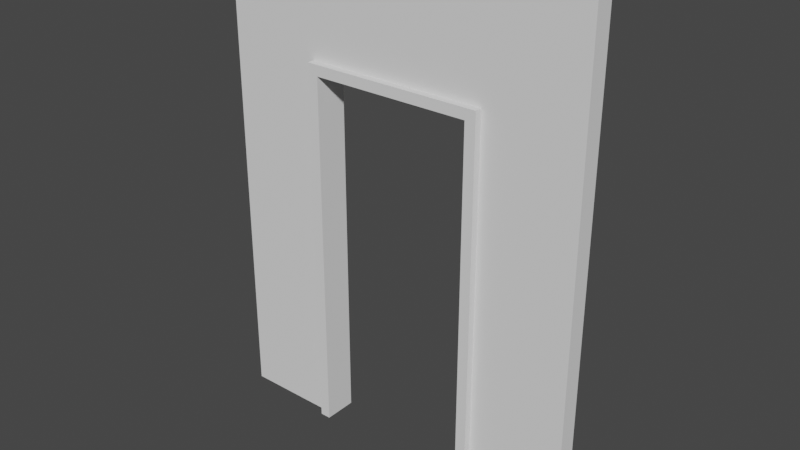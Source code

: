 # Source: wall_doorway.blend  (saved by Blender 2.91.10; exported with 4.5.12 LTS)
import bpy
from mathutils import Matrix  # noqa: F401  (used for matrix-valued properties, if any)

bpy.ops.wm.read_factory_settings(use_empty=True)
scene = bpy.context.scene
scene.name = 'Scene'

# ---- world
world_world = bpy.data.worlds.new('World'); scene.world = world_world
world_world.use_nodes = True; world_world.node_tree.nodes.clear()
_N = world_world.node_tree.nodes; _L = world_world.node_tree.links
n0 = _N.new('ShaderNodeOutputWorld'); n0.name = 'World Output'; n0.location = (300, 300)
n1 = _N.new('ShaderNodeBackground'); n1.name = 'Background'; n1.location = (10, 300)
n1.inputs[0].default_value = (0.05088, 0.05088, 0.05088, 1.0)
_L.new(n1.outputs[0], n0.inputs[0])
n0.is_active_output = True
world_world.color = (0.05088, 0.05088, 0.05088)
world_world.use_sun_shadow = False
world_world.sun_shadow_jitter_overblur = 0.0

# ---- meshes
me_wall_doorway = bpy.data.meshes.new('wall_doorway')
me_wall_doorway.from_pydata([(-1.0, -0.08918, 2.581), (-1.0, -0.08918, 0.0), (-1.0, 0.01091, 2.581), (-1.0, 0.01091, 0.0), (1.002, -0.08918, 0.0), (1.002, -0.08918, 2.581), (1.002, 0.01091, 0.0), (1.002, 0.01091, 2.581), (1.002, 0.01091, 0.0), (1.002, -0.08918, 2.581), (1.002, -0.08918, 0.0), (0.4874, -0.08918, 6.082e-17), (1.002, -0.08918, 2.581), (0.4874, -0.08918, 2.021), (1.002, -0.08918, 2.581), (0.4874, -0.08918, 6.082e-17), (-1.0, -0.08918, 0.0), (-1.0, -0.08918, 2.581), (-0.4855, -0.08918, 3.709e-18), (-0.4855, -0.08918, 2.021), (-0.4855, -0.08918, 3.709e-18), (-1.0, -0.08918, 2.581), (0.4874, -0.08918, 2.021), (-0.4855, -0.08918, 2.021), (-1.0, -0.08918, 2.581), (1.002, -0.08918, 2.581), (0.4874, -0.08918, 2.021), (-1.0, -0.08918, 2.581), (-1.0, -0.08918, 2.581), (-1.0, 0.01091, 2.581), (1.002, -0.08918, 2.581), (1.002, 0.01091, 2.581), (0.4874, 0.01091, 2.925e-17), (0.4874, -0.08918, 6.082e-17), (1.002, 0.01091, 0.0), (1.002, -0.08918, 0.0), (0.4874, -0.1283, 1.463e-16), (0.4874, 0.05005, 3.381e-17), (0.4306, -0.1283, 4.57e-16), (0.4306, 0.05005, 4.57e-16), (-0.4855, 0.01091, 2.021), (-0.4855, 0.01091, 1.319e-17), (-0.4855, 0.05005, 2.021), (-0.4855, 0.05005, 3.381e-17), (-0.4855, 0.05005, 3.381e-17), (-0.4288, 0.05005, 3.215e-16), (-0.4855, 0.05005, 2.021), (-0.4288, 0.05005, 1.964), (0.4306, 0.05005, 1.964), (0.4874, 0.05005, 2.021), (0.4306, 0.05005, 4.57e-16), (0.4874, 0.05005, 3.381e-17), (-0.4855, 0.05005, 3.381e-17), (-0.4855, 0.01091, 1.319e-17), (-0.4288, 0.05005, 3.215e-16), (-0.4855, -0.08918, 3.709e-18), (-0.4855, -0.1283, 0.0), (-0.4288, -0.1283, 3.215e-16), (-1.0, -0.08918, 0.0), (-1.0, 0.01091, 0.0), (-0.4288, 0.05005, 1.964), (-0.4288, -0.1283, 1.964), (0.4306, 0.05005, 1.964), (0.4306, -0.1283, 1.964), (0.4874, -0.1283, 1.463e-16), (0.4306, -0.1283, 4.57e-16), (0.4874, -0.1283, 2.021), (0.4306, -0.1283, 1.964), (-0.4288, -0.1283, 1.964), (-0.4855, -0.1283, 2.021), (-0.4288, -0.1283, 3.215e-16), (-0.4855, -0.1283, 0.0), (-0.4288, -0.1283, 3.215e-16), (-0.4288, -0.1283, 1.964), (-0.4288, 0.05005, 3.215e-16), (-0.4288, 0.05005, 1.964), (-0.4855, 0.01091, 2.021), (-0.4855, 0.05005, 2.021), (0.4874, 0.01091, 2.021), (0.4874, 0.05005, 2.021), (0.4874, 0.01091, 2.925e-17), (0.4874, 0.01091, 2.021), (0.4874, 0.05005, 3.381e-17), (0.4874, 0.05005, 2.021), (0.4306, -0.1283, 1.964), (0.4306, -0.1283, 4.57e-16), (0.4306, 0.05005, 1.964), (0.4306, 0.05005, 4.57e-16), (0.4874, -0.1283, 1.463e-16), (0.4874, -0.1283, 2.021), (0.4874, -0.08918, 6.082e-17), (0.4874, -0.08918, 2.021), (-0.4855, -0.1283, 2.021), (-0.4855, -0.08918, 2.021), (0.4874, -0.1283, 2.021), (0.4874, -0.08918, 2.021), (-0.4855, -0.1283, 2.021), (-0.4855, -0.1283, 0.0), (-0.4855, -0.08918, 2.021), (-0.4855, -0.08918, 3.709e-18), (-1.0, 0.01091, 0.0), (-0.4855, 0.01091, 1.319e-17), (-1.0, 0.01091, 2.581), (-0.4855, 0.01091, 2.021), (0.4874, 0.01091, 2.021), (1.002, 0.01091, 2.581), (0.4874, 0.01091, 2.925e-17), (1.002, 0.01091, 0.0)], [], [(2, 1, 0), (1, 2, 3), (6, 5, 4), (9, 8, 7), (12, 11, 10), (15, 14, 13), (18, 17, 16), (21, 20, 19), (24, 23, 22), (27, 26, 25), (30, 29, 28), (29, 30, 31), (34, 33, 32), (33, 34, 35), (36, 32, 33), (36, 37, 32), (38, 37, 36), (37, 38, 39), (42, 41, 40), (41, 42, 43), (46, 45, 44), (45, 46, 47), (47, 46, 48), (49, 48, 46), (49, 50, 48), (50, 49, 51), (54, 53, 52), (53, 54, 55), (55, 54, 56), (56, 54, 57), (58, 53, 55), (53, 58, 59), (62, 61, 60), (61, 62, 63), (66, 65, 64), (65, 66, 67), (67, 66, 68), (69, 68, 66), (69, 70, 68), (70, 69, 71), (74, 73, 72), (73, 74, 75), (78, 77, 76), (77, 78, 79), (82, 81, 80), (81, 82, 83), (86, 85, 84), (85, 86, 87), (90, 89, 88), (89, 90, 91), (94, 93, 92), (93, 94, 95), (98, 97, 96), (97, 98, 99), (102, 101, 100), (101, 102, 103), (103, 102, 104), (105, 104, 102), (105, 106, 104), (106, 105, 107)])
me_wall_doorway.polygons.foreach_set('use_smooth', [0, 0, 0, 0, 0, 0, 0, 0, 0, 0, 0, 0, 0, 0, 1, 1, 0, 0, 0, 0, 0, 0, 0, 0, 0, 0, 0, 0, 0, 0, 0, 0, 0, 0, 0, 0, 0, 0, 0, 0, 0, 0, 0, 0, 0, 0, 0, 0, 0, 0, 0, 0, 0, 0, 0, 0, 0, 0, 0, 0])
_uv = me_wall_doorway.uv_layers.new(name='UVMap')
_uv.uv.foreach_set('vector', [0.0, 0.0, 0.0, 0.0, 0.0, 0.0, 0.0, 0.0, 0.0, 0.0, 0.0, 0.0, 0.0, 1.969, 39.37, 0.0, 39.37, 1.969, 0.0, 1.969, 39.37, 0.0, 39.37, 1.969, 1.969, 39.75, 2.738, 0.0, 2.738, 39.75, 1.969, 39.75, 2.738, 0.0, 2.738, 39.75, 1.969, 39.75, 2.738, 0.0, 2.738, 39.75, 1.969, 39.75, 2.738, 0.0, 2.738, 39.75, 1.969, 39.75, 2.738, 0.0, 2.738, 39.75, 1.969, 39.75, 2.738, 0.0, 2.738, 39.75, 39.37, 0.0, 0.0, 1.969, 0.0, 0.0, 0.0, 1.969, 39.37, 0.0, 39.37, 1.969, -39.37, 1.969, -29.25, 0.0, -29.25, 1.969, -29.25, 0.0, -39.37, 1.969, -39.37, 0.0, -29.25, -0.7697, -29.25, 1.969, -29.25, 0.0, -29.25, -0.7697, -29.25, 2.738, -29.25, 1.969, -28.14, -0.7697, -29.25, 2.738, -29.25, -0.7697, -29.25, 2.738, -28.14, -0.7697, -28.14, 2.738, -2.738, 39.75, -1.969, 0.0, -1.969, 39.75, -1.969, 0.0, -2.738, 39.75, -2.738, 0.0, -10.12, 39.75, -11.23, 0.0, -10.12, 0.0, -11.23, 0.0, -10.12, 39.75, -11.23, 38.63, -11.23, 38.63, -10.12, 39.75, -28.14, 38.63, -29.25, 39.75, -28.14, 38.63, -10.12, 39.75, -29.25, 39.75, -28.14, 0.0, -28.14, 38.63, -28.14, 0.0, -29.25, 39.75, -29.25, 0.0, -11.23, 2.738, -10.12, 1.969, -10.12, 2.738, -10.12, 1.969, -11.23, 2.738, -10.12, 0.0, -10.12, 0.0, -11.23, 2.738, -10.12, -0.7697, -10.12, -0.7697, -11.23, 2.738, -11.23, -0.7697, 0.0, 0.0, -10.12, 1.969, -10.12, 0.0, -10.12, 1.969, 0.0, 0.0, 0.0, 1.969, -28.14, 2.738, -11.23, -0.7697, -11.23, 2.738, -11.23, -0.7697, -28.14, 2.738, -28.14, -0.7697, 29.25, 39.75, 28.14, 0.0, 29.25, 0.0, 28.14, 0.0, 29.25, 39.75, 28.14, 38.63, 28.14, 38.63, 29.25, 39.75, 11.23, 38.63, 10.12, 39.75, 11.23, 38.63, 29.25, 39.75, 10.12, 39.75, 11.23, 0.0, 11.23, 38.63, 11.23, 0.0, 10.12, 39.75, 10.12, 0.0, 2.738, 0.0, -0.7697, 38.63, -0.7697, 0.0, -0.7697, 38.63, 2.738, 0.0, 2.738, 38.63, 29.25, 1.969, 10.12, 2.738, 10.12, 1.969, 10.12, 2.738, 29.25, 1.969, 29.25, 2.738, 2.738, 0.0, 1.969, 39.75, 1.969, 0.0, 1.969, 39.75, 2.738, 0.0, 2.738, 39.75, -2.738, 38.63, 0.7697, 0.0, 0.7697, 38.63, 0.7697, 0.0, -2.738, 38.63, -2.738, 0.0, 0.0, 0.0, -0.7697, 39.75, -0.7697, 0.0, -0.7697, 39.75, 0.0, 0.0, 0.0, 39.75, 29.25, -0.7697, 10.12, 0.0, 10.12, -0.7697, 10.12, 0.0, 29.25, -0.7697, 29.25, 0.0, 0.0, 39.75, 0.7697, 0.0, 0.7697, 39.75, 0.7697, 0.0, 0.0, 39.75, 0.0, 0.0, 0.0, 50.77, -10.12, 0.0, 0.0, 0.0, -10.12, 0.0, 0.0, 50.77, -10.12, 39.75, -10.12, 39.75, 0.0, 50.77, -29.25, 39.75, -39.37, 50.77, -29.25, 39.75, 0.0, 50.77, -39.37, 50.77, -29.25, 0.0, -29.25, 39.75, -29.25, 0.0, -39.37, 50.77, -39.37, 0.0])
me_wall_doorway.use_remesh_fix_poles = True
me_wall_doorway.use_remesh_preserve_attributes = False
me_wall_doorway.use_mirror_vertex_groups = False
me_wall_doorway.update()
me_wall_doorway.normals_split_custom_set([tuple(v) for v in zip(*[iter([-1.0, 0.0, 0.0, -1.0, 0.0, 0.0, -1.0, 0.0, 0.0, -1.0, 0.0, 0.0, -1.0, 0.0, 0.0, -1.0, 0.0, 0.0, 1.0, 0.0, 0.0, 1.0, 0.0, 0.0, 1.0, 0.0, 0.0, 1.0, 0.0, 0.0, 1.0, 0.0, 0.0, 1.0, 0.0, 0.0, 0.0, -1.0, 0.0, 0.0, -1.0, 0.0, 0.0, -1.0, 0.0, 0.0, -1.0, 0.0, 0.0, -1.0, 0.0, 0.0, -1.0, 0.0, 0.0, -1.0, 0.0, 0.0, -1.0, 0.0, 0.0, -1.0, 0.0, 0.0, -1.0, 0.0, 0.0, -1.0, 0.0, 0.0, -1.0, 0.0, 0.0, -1.0, 2.733e-08, 0.0, -1.0, 2.733e-08, 0.0, -1.0, 2.733e-08, 0.0, -1.0, -6.64e-09, 0.0, -1.0, -6.64e-09, 0.0, -1.0, -6.64e-09, 0.0, 0.0, 1.0, 0.0, 0.0, 1.0, 0.0, 0.0, 1.0, 0.0, 0.0, 1.0, 0.0, 0.0, 1.0, 0.0, 0.0, 1.0, -5.685e-17, -3.154e-16, -1.0, -5.685e-17, -3.154e-16, -1.0, -5.685e-17, -3.154e-16, -1.0, -1.182e-16, 0.0, -1.0, -1.182e-16, 0.0, -1.0, -1.182e-16, 0.0, -1.0, 0.0, 0.0, 0.0, 1.0, 7.159e-07, 4.825e-05, 1.0, -9.014e-07, 4.777e-05, 0.0, 0.0, 0.0, 1.0, 7.159e-07, 4.849e-05, 1.0, 7.159e-07, 4.825e-05, -5.475e-15, -6.308e-16, -1.0, -5.475e-15, -6.308e-16, -1.0, -5.475e-15, -6.308e-16, -1.0, -7.457e-15, 0.0, -1.0, -7.457e-15, 0.0, -1.0, -7.457e-15, 0.0, -1.0, -1.0, 0.0, 0.0, -1.0, 0.0, 0.0, -1.0, 0.0, 0.0, -1.0, 0.0, 0.0, -1.0, 0.0, 0.0, -1.0, 0.0, 0.0, 0.0, 1.0, 0.0, 0.0, 1.0, 0.0, 0.0, 1.0, 0.0, 0.0, 1.0, 0.0, 0.0, 1.0, 0.0, 0.0, 1.0, 0.0, 0.0, 1.0, 1.528e-07, 0.0, 1.0, 1.528e-07, 0.0, 1.0, 1.528e-07, 0.0, 1.0, -1.349e-07, 0.0, 1.0, -1.349e-07, 0.0, 1.0, -1.349e-07, 0.0, 1.0, 0.0, 0.0, 1.0, 0.0, 0.0, 1.0, 0.0, 0.0, 1.0, 0.0, 0.0, 1.0, 0.0, 0.0, 1.0, 0.0, 5.07e-15, 5.267e-16, -1.0, 5.07e-15, 5.267e-16, -1.0, 5.07e-15, 5.267e-16, -1.0, 5.368e-15, 9.477e-17, -1.0, 5.368e-15, 9.477e-17, -1.0, 5.368e-15, 9.477e-17, -1.0, 5.368e-15, 9.476e-17, -1.0, 5.368e-15, 9.476e-17, -1.0, 5.368e-15, 9.476e-17, -1.0, 5.666e-15, 0.0, -1.0, 5.666e-15, 0.0, -1.0, 5.666e-15, 0.0, -1.0, 7.209e-18, 9.477e-17, -1.0, 7.209e-18, 9.477e-17, -1.0, 7.209e-18, 9.477e-17, -1.0, 2.565e-17, 0.0, -1.0, 2.565e-17, 0.0, -1.0, 2.565e-17, 0.0, -1.0, 0.0, 0.0, -1.0, 0.0, 0.0, -1.0, 0.0, 0.0, -1.0, 0.0, 0.0, -1.0, 0.0, 0.0, -1.0, 0.0, 0.0, -1.0, 0.0, -1.0, 0.0, 0.0, -1.0, 0.0, 0.0, -1.0, 0.0, 0.0, -1.0, 0.0, 0.0, -1.0, 0.0, 0.0, -1.0, 0.0, 0.0, -1.0, 0.0, 0.0, -1.0, 0.0, 0.0, -1.0, 0.0, 0.0, -1.0, 2.699e-07, 0.0, -1.0, 2.699e-07, 0.0, -1.0, 2.699e-07, 0.0, -1.0, 0.0, 0.0, -1.0, 0.0, 0.0, -1.0, 0.0, 0.0, -1.0, 0.0, 0.0, -1.0, 0.0, 0.0, -1.0, 0.0, 1.0, 0.0, 0.0, 1.0, 0.0, 0.0, 1.0, 0.0, 0.0, 1.0, 0.0, 0.0, 1.0, 0.0, 0.0, 1.0, 0.0, 0.0, 0.0, 0.0, 1.0, 0.0, 0.0, 1.0, 0.0, 0.0, 1.0, 0.0, 0.0, 1.0, 0.0, 0.0, 1.0, 0.0, 0.0, 1.0, 1.0, 0.0, 0.0, 1.0, 0.0, 0.0, 1.0, 0.0, 0.0, 1.0, 0.0, 0.0, 1.0, 0.0, 0.0, 1.0, 0.0, 0.0, -1.0, 0.0, 0.0, -1.0, 0.0, 0.0, -1.0, 0.0, 0.0, -1.0, 0.0, 0.0, -1.0, 0.0, 0.0, -1.0, 0.0, 0.0, 1.0, 0.0, 0.0, 1.0, 0.0, 0.0, 1.0, 0.0, 0.0, 1.0, 0.0, 0.0, 1.0, 0.0, 0.0, 1.0, 0.0, 0.0, 0.0, 0.0, 1.0, 0.0, 0.0, 1.0, 0.0, 0.0, 1.0, 0.0, 0.0, 1.0, 0.0, 0.0, 1.0, 0.0, 0.0, 1.0, -1.0, 0.0, 0.0, -1.0, 0.0, 0.0, -1.0, 0.0, 0.0, -1.0, 0.0, 0.0, -1.0, 0.0, 0.0, -1.0, 0.0, 0.0, 0.0, 1.0, 0.0, 0.0, 1.0, 0.0, 0.0, 1.0, 0.0, 0.0, 1.0, 0.0, 0.0, 1.0, 0.0, 0.0, 1.0, 0.0, 0.0, 1.0, 6.831e-09, 0.0, 1.0, 6.831e-09, 0.0, 1.0, 6.831e-09, 0.0, 1.0, -3.32e-09, 0.0, 1.0, -3.32e-09, 0.0, 1.0, -3.32e-09, 0.0, 1.0, 0.0, 0.0, 1.0, 0.0, 0.0, 1.0, 0.0, 0.0, 1.0, 0.0, 0.0, 1.0, 0.0, 0.0, 1.0, 0.0])] * 3)])

# ---- objects
ob_wall_doorway = bpy.data.objects.new('wall_doorway', me_wall_doorway)

# ---- transforms, parenting, visibility, modifiers, constraints
ob_wall_doorway.location = (0.0, 7.451e-09, 0.0)
ob_wall_doorway.rotation_mode = 'QUATERNION'
ob_wall_doorway.rotation_quaternion = (1.0, 0.0, 0.0, 0.0)
ob_wall_doorway.lineart.crease_threshold = 0.0

# ---- collection membership
scene.collection.objects.link(ob_wall_doorway)

# ---- scene / render settings (as saved in the file)
scene.frame_start = 1; scene.frame_end = 250; scene.frame_set(1)
scene.render.engine = 'BLENDER_EEVEE_NEXT'
scene.cycles.use_denoising = False
scene.cycles.samples = 128
scene.cycles.sampling_pattern = 'TABULATED_SOBOL'
scene.cycles.use_adaptive_sampling = False
scene.cycles.use_light_tree = False
scene.view_settings.view_transform = 'Filmic'
bpy.context.view_layer.update()

# ---- added for rendering (the .blend has no active camera and no usable light): camera, sun
cam_auto = bpy.data.cameras.new('AutoCamera')
cam_auto.lens = 50.0
cam_auto.sensor_width = 36.0
cam_auto.clip_end = 1000.0
ob_auto_camera = bpy.data.objects.new('AutoCamera', cam_auto)
scene.collection.objects.link(ob_auto_camera)
ob_auto_camera.location = (3.0278, -3.6714, 3.71222)
ob_auto_camera.rotation_euler = (1.09748, -7.21219e-08, 0.694738)
scene.camera = ob_auto_camera
light_auto_sun = bpy.data.lights.new('AutoSun', 'SUN')
light_auto_sun.energy = 3.0
light_auto_sun.angle = 0.0523599
ob_auto_sun = bpy.data.objects.new('AutoSun', light_auto_sun)
scene.collection.objects.link(ob_auto_sun)
ob_auto_sun.rotation_euler = (0.872665, 0.174533, 0.523599)
bpy.context.view_layer.update()
